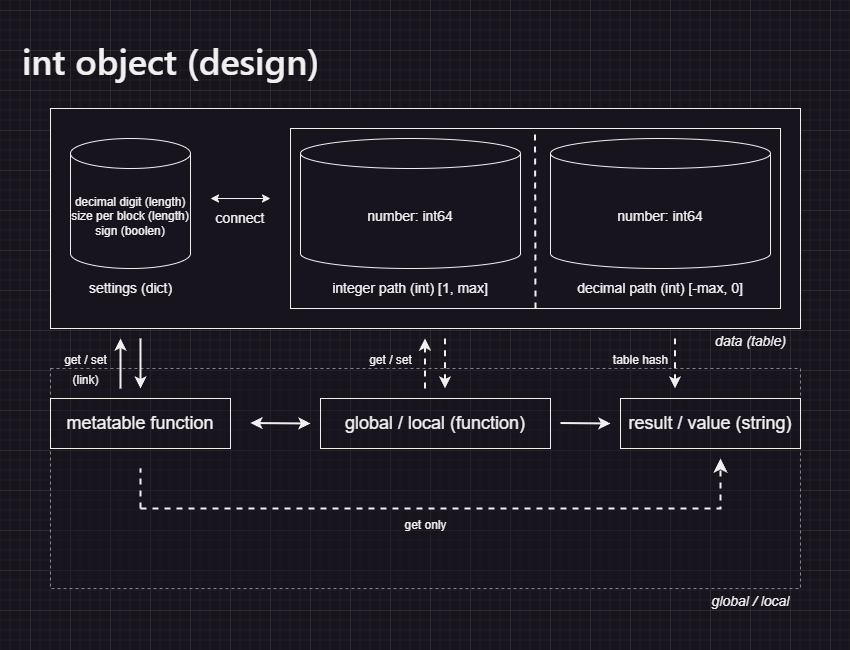

The diagram above was exported from draw.io. Its source (the exported page's mxGraphModel, read from the mxfile embedded in the PNG):
<mxGraphModel dx="1098" dy="752" grid="1" gridSize="10" guides="1" tooltips="1" connect="1" arrows="1" fold="1" page="1" pageScale="1" pageWidth="850" pageHeight="650" math="0" shadow="0">
  <root>
    <mxCell id="0" />
    <mxCell id="1" parent="0" />
    <mxCell id="44" value="" style="rounded=0;whiteSpace=wrap;html=1;dashed=1;opacity=50;" parent="1" vertex="1">
      <mxGeometry x="50" y="368" width="750" height="220" as="geometry" />
    </mxCell>
    <mxCell id="4" value="" style="rounded=0;whiteSpace=wrap;html=1;" parent="1" vertex="1">
      <mxGeometry x="50" y="108" width="750" height="220" as="geometry" />
    </mxCell>
    <mxCell id="5" value="&lt;font face=&quot;Segoe UI Semibold&quot; style=&quot;font-size: 36px;&quot;&gt;int object (design)&lt;/font&gt;" style="text;html=1;align=center;verticalAlign=middle;resizable=0;points=[];autosize=1;strokeColor=none;fillColor=none;" parent="1" vertex="1">
      <mxGeometry x="10" y="30" width="320" height="60" as="geometry" />
    </mxCell>
    <mxCell id="6" value="decimal digit (length)&lt;br&gt;size per block (length)&lt;br&gt;sign (boolen)" style="shape=cylinder3;whiteSpace=wrap;html=1;boundedLbl=1;backgroundOutline=1;size=15;align=center;" parent="1" vertex="1">
      <mxGeometry x="70" y="138" width="120" height="130" as="geometry" />
    </mxCell>
    <mxCell id="7" value="&lt;font style=&quot;font-size: 14px;&quot;&gt;settings (dict)&lt;/font&gt;" style="text;html=1;align=center;verticalAlign=middle;resizable=0;points=[];autosize=1;strokeColor=none;fillColor=none;" parent="1" vertex="1">
      <mxGeometry x="75" y="273" width="110" height="30" as="geometry" />
    </mxCell>
    <mxCell id="8" value="" style="endArrow=classic;startArrow=classic;html=1;fontSize=14;endSize=6;jumpSize=6;" parent="1" edge="1">
      <mxGeometry width="50" height="50" relative="1" as="geometry">
        <mxPoint x="210" y="198" as="sourcePoint" />
        <mxPoint x="270" y="198" as="targetPoint" />
      </mxGeometry>
    </mxCell>
    <mxCell id="11" value="" style="rounded=0;whiteSpace=wrap;html=1;fontSize=14;" parent="1" vertex="1">
      <mxGeometry x="290" y="128" width="490" height="180" as="geometry" />
    </mxCell>
    <mxCell id="15" value="number: int64" style="shape=cylinder3;whiteSpace=wrap;html=1;boundedLbl=1;backgroundOutline=1;size=15;rounded=0;shadow=0;sketch=0;strokeColor=default;strokeWidth=1;fontSize=14;fillColor=none;" parent="1" vertex="1">
      <mxGeometry x="300" y="138" width="220" height="130" as="geometry" />
    </mxCell>
    <mxCell id="17" value="number: int64" style="shape=cylinder3;whiteSpace=wrap;html=1;boundedLbl=1;backgroundOutline=1;size=15;rounded=0;shadow=0;sketch=0;strokeColor=default;strokeWidth=1;fontSize=14;fillColor=none;" parent="1" vertex="1">
      <mxGeometry x="550" y="138" width="220" height="130" as="geometry" />
    </mxCell>
    <mxCell id="18" value="decimal path (int) [-max, 0]" style="text;html=1;strokeColor=none;fillColor=none;align=center;verticalAlign=middle;whiteSpace=wrap;rounded=0;shadow=0;sketch=0;strokeWidth=1;fontSize=14;" parent="1" vertex="1">
      <mxGeometry x="575" y="268" width="170" height="40" as="geometry" />
    </mxCell>
    <mxCell id="19" value="integer  path (int) [1, max]" style="text;html=1;strokeColor=none;fillColor=none;align=center;verticalAlign=middle;whiteSpace=wrap;rounded=0;shadow=0;sketch=0;strokeWidth=1;fontSize=14;" parent="1" vertex="1">
      <mxGeometry x="325" y="268" width="170" height="40" as="geometry" />
    </mxCell>
    <mxCell id="13" value="connect" style="text;html=1;strokeColor=none;fillColor=none;align=center;verticalAlign=middle;whiteSpace=wrap;rounded=0;fontSize=14;perimeterSpacing=0;strokeWidth=2;dashed=1;shadow=0;" parent="1" vertex="1">
      <mxGeometry x="200" y="203" width="80" height="30" as="geometry" />
    </mxCell>
    <mxCell id="20" value="" style="endArrow=none;dashed=1;html=1;strokeWidth=2;fontSize=14;endSize=6;jumpSize=6;exitX=0.5;exitY=1;exitDx=0;exitDy=0;" parent="1" source="11" edge="1">
      <mxGeometry width="50" height="50" relative="1" as="geometry">
        <mxPoint x="534.5" y="208" as="sourcePoint" />
        <mxPoint x="534.5" y="128" as="targetPoint" />
      </mxGeometry>
    </mxCell>
    <mxCell id="26" value="&lt;font style=&quot;font-size: 14px;&quot;&gt;&lt;i&gt;data (table)&lt;/i&gt;&lt;/font&gt;" style="text;html=1;align=center;verticalAlign=middle;resizable=0;points=[];autosize=1;strokeColor=none;fillColor=none;fontSize=24;" parent="1" vertex="1">
      <mxGeometry x="705" y="318" width="90" height="40" as="geometry" />
    </mxCell>
    <mxCell id="29" value="" style="endArrow=classic;html=1;strokeWidth=2;fontSize=14;endSize=6;jumpSize=6;" parent="1" edge="1">
      <mxGeometry width="50" height="50" relative="1" as="geometry">
        <mxPoint x="120" y="388" as="sourcePoint" />
        <mxPoint x="120" y="338" as="targetPoint" />
      </mxGeometry>
    </mxCell>
    <mxCell id="30" value="" style="endArrow=none;html=1;strokeWidth=2;fontSize=14;endSize=6;jumpSize=6;startArrow=classic;startFill=1;endFill=0;" parent="1" edge="1">
      <mxGeometry width="50" height="50" relative="1" as="geometry">
        <mxPoint x="140" y="388" as="sourcePoint" />
        <mxPoint x="140" y="338" as="targetPoint" />
      </mxGeometry>
    </mxCell>
    <mxCell id="31" value="&lt;font style=&quot;font-size: 18px;&quot;&gt;metatable function&lt;/font&gt;" style="rounded=0;whiteSpace=wrap;html=1;shadow=0;sketch=0;strokeColor=default;strokeWidth=1;fontSize=14;fillColor=none;" parent="1" vertex="1">
      <mxGeometry x="50" y="398" width="180" height="50" as="geometry" />
    </mxCell>
    <mxCell id="34" value="" style="endArrow=classic;startArrow=classic;html=1;strokeWidth=2;fontSize=18;endSize=6;jumpSize=6;" parent="1" edge="1">
      <mxGeometry width="50" height="50" relative="1" as="geometry">
        <mxPoint x="250" y="422.5" as="sourcePoint" />
        <mxPoint x="310" y="423" as="targetPoint" />
      </mxGeometry>
    </mxCell>
    <mxCell id="35" value="&lt;font style=&quot;font-size: 18px;&quot;&gt;global / local (function)&lt;/font&gt;" style="rounded=0;whiteSpace=wrap;html=1;shadow=0;sketch=0;strokeColor=default;strokeWidth=1;fontSize=14;fillColor=none;" parent="1" vertex="1">
      <mxGeometry x="320" y="398" width="230" height="50" as="geometry" />
    </mxCell>
    <mxCell id="36" value="" style="endArrow=classic;html=1;strokeWidth=2;fontSize=18;endSize=6;jumpSize=6;" parent="1" edge="1">
      <mxGeometry width="50" height="50" relative="1" as="geometry">
        <mxPoint x="560" y="422.5" as="sourcePoint" />
        <mxPoint x="610" y="423" as="targetPoint" />
      </mxGeometry>
    </mxCell>
    <mxCell id="37" value="&lt;span style=&quot;font-size: 18px;&quot;&gt;result / value (string)&lt;/span&gt;" style="rounded=0;whiteSpace=wrap;html=1;shadow=0;sketch=0;strokeColor=default;strokeWidth=1;fontSize=14;fillColor=none;" parent="1" vertex="1">
      <mxGeometry x="620" y="398" width="180" height="50" as="geometry" />
    </mxCell>
    <mxCell id="40" value="" style="edgeStyle=segmentEdgeStyle;endArrow=classic;html=1;curved=0;rounded=0;endSize=8;startSize=8;strokeWidth=2;fontSize=18;jumpSize=6;dashed=1;" parent="1" edge="1">
      <mxGeometry width="50" height="50" relative="1" as="geometry">
        <mxPoint x="140" y="508" as="sourcePoint" />
        <mxPoint x="720" y="458" as="targetPoint" />
      </mxGeometry>
    </mxCell>
    <mxCell id="41" value="" style="endArrow=none;html=1;strokeWidth=2;fontSize=18;endSize=6;jumpSize=6;dashed=1;" parent="1" edge="1">
      <mxGeometry width="50" height="50" relative="1" as="geometry">
        <mxPoint x="140" y="508" as="sourcePoint" />
        <mxPoint x="140" y="468" as="targetPoint" />
      </mxGeometry>
    </mxCell>
    <mxCell id="46" value="" style="endArrow=none;html=1;strokeWidth=2;fontSize=14;endSize=6;jumpSize=6;startArrow=classic;startFill=1;endFill=0;dashed=1;" parent="1" edge="1">
      <mxGeometry width="50" height="50" relative="1" as="geometry">
        <mxPoint x="444.5" y="388" as="sourcePoint" />
        <mxPoint x="444.5" y="338" as="targetPoint" />
      </mxGeometry>
    </mxCell>
    <mxCell id="47" value="" style="endArrow=classic;html=1;strokeWidth=2;fontSize=14;endSize=6;jumpSize=6;dashed=1;" parent="1" edge="1">
      <mxGeometry width="50" height="50" relative="1" as="geometry">
        <mxPoint x="424.5" y="388" as="sourcePoint" />
        <mxPoint x="424.5" y="338" as="targetPoint" />
      </mxGeometry>
    </mxCell>
    <mxCell id="48" value="&lt;span style=&quot;font-size: 14px;&quot;&gt;&lt;i&gt;global / local&lt;/i&gt;&lt;/span&gt;" style="text;html=1;align=center;verticalAlign=middle;resizable=0;points=[];autosize=1;strokeColor=none;fillColor=none;fontSize=24;" parent="1" vertex="1">
      <mxGeometry x="700" y="578" width="100" height="40" as="geometry" />
    </mxCell>
    <mxCell id="49" value="" style="endArrow=none;html=1;strokeWidth=2;fontSize=14;endSize=6;jumpSize=6;startArrow=classic;startFill=1;endFill=0;dashed=1;" parent="1" edge="1">
      <mxGeometry width="50" height="50" relative="1" as="geometry">
        <mxPoint x="674.5" y="388" as="sourcePoint" />
        <mxPoint x="674.5" y="338" as="targetPoint" />
      </mxGeometry>
    </mxCell>
    <mxCell id="50" value="&lt;font style=&quot;font-size: 12px;&quot;&gt;table hash&lt;/font&gt;" style="text;html=1;align=center;verticalAlign=middle;resizable=0;points=[];autosize=1;strokeColor=none;fillColor=none;fontSize=18;" parent="1" vertex="1">
      <mxGeometry x="600" y="338" width="80" height="40" as="geometry" />
    </mxCell>
    <mxCell id="51" value="&lt;font style=&quot;font-size: 12px;&quot;&gt;get / set&lt;/font&gt;" style="text;html=1;align=center;verticalAlign=middle;resizable=0;points=[];autosize=1;strokeColor=none;fillColor=none;fontSize=18;" parent="1" vertex="1">
      <mxGeometry x="355" y="338" width="70" height="40" as="geometry" />
    </mxCell>
    <mxCell id="53" value="&lt;font style=&quot;font-size: 12px;&quot;&gt;get / set&lt;/font&gt;" style="text;html=1;align=center;verticalAlign=middle;resizable=0;points=[];autosize=1;strokeColor=none;fillColor=none;fontSize=18;" parent="1" vertex="1">
      <mxGeometry x="50" y="338" width="70" height="40" as="geometry" />
    </mxCell>
    <mxCell id="55" value="&lt;font style=&quot;font-size: 12px;&quot;&gt;(link)&lt;/font&gt;" style="text;html=1;align=center;verticalAlign=middle;resizable=0;points=[];autosize=1;strokeColor=none;fillColor=none;fontSize=18;" parent="1" vertex="1">
      <mxGeometry x="60" y="358" width="50" height="40" as="geometry" />
    </mxCell>
    <mxCell id="57" value="&lt;font style=&quot;font-size: 12px;&quot;&gt;get only&lt;/font&gt;" style="text;html=1;align=center;verticalAlign=middle;resizable=0;points=[];autosize=1;strokeColor=none;fillColor=none;fontSize=18;" parent="1" vertex="1">
      <mxGeometry x="390" y="503" width="70" height="40" as="geometry" />
    </mxCell>
  </root>
</mxGraphModel>